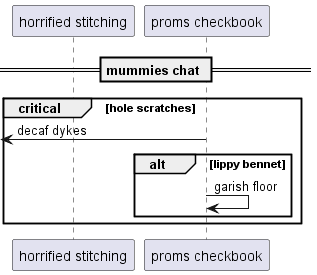

The diagram above was rendered by PlantUML. Its source (embedded in the PNG):
@startuml
participant "horrified stitching" as 0
participant "proms checkbook" as 1
== mummies chat ==
critical hole scratches
 [<- 1: decaf dykes
alt lippy bennet
1 -> 1: garish floor
end
end
@enduml